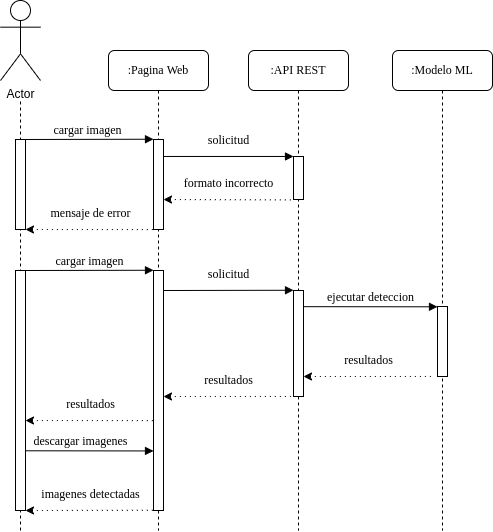

The diagram above was exported from draw.io. Its source (the exported page's mxGraphModel, read from the mxfile embedded in the PNG):
<mxGraphModel dx="981" dy="533" grid="1" gridSize="10" guides="1" tooltips="1" connect="1" arrows="1" fold="1" page="1" pageScale="1" pageWidth="1100" pageHeight="850" background="none" math="0" shadow="0">
  <root>
    <mxCell id="0" />
    <mxCell id="1" parent="0" />
    <mxCell id="7baba1c4bc27f4b0-2" value=":API REST" style="shape=umlLifeline;perimeter=lifelinePerimeter;whiteSpace=wrap;html=1;container=1;collapsible=0;recursiveResize=0;outlineConnect=0;rounded=1;shadow=0;comic=0;labelBackgroundColor=none;strokeWidth=1;fontFamily=Verdana;fontSize=12;align=center;" parent="1" vertex="1">
      <mxGeometry x="458" y="150" width="100" height="480" as="geometry" />
    </mxCell>
    <mxCell id="7baba1c4bc27f4b0-10" value="" style="html=1;points=[];perimeter=orthogonalPerimeter;rounded=0;shadow=0;comic=0;labelBackgroundColor=none;strokeWidth=1;fontFamily=Verdana;fontSize=12;align=center;" parent="7baba1c4bc27f4b0-2" vertex="1">
      <mxGeometry x="45" y="106" width="10" height="43" as="geometry" />
    </mxCell>
    <mxCell id="0jrNCtmqzi0-9n6qAi07-11" value="" style="html=1;points=[];perimeter=orthogonalPerimeter;rounded=0;shadow=0;comic=0;labelBackgroundColor=none;strokeWidth=1;fontFamily=Verdana;fontSize=12;align=center;" parent="7baba1c4bc27f4b0-2" vertex="1">
      <mxGeometry x="45" y="240" width="10" height="106" as="geometry" />
    </mxCell>
    <mxCell id="0jrNCtmqzi0-9n6qAi07-12" value="resultados" style="html=1;verticalAlign=bottom;endArrow=none;entryX=0;entryY=0;labelBackgroundColor=none;fontFamily=Verdana;fontSize=12;edgeStyle=elbowEdgeStyle;elbow=vertical;endFill=0;startArrow=classic;startFill=1;dashed=1;dashPattern=1 4;" parent="7baba1c4bc27f4b0-2" edge="1">
      <mxGeometry x="-0.0013" y="7" relative="1" as="geometry">
        <mxPoint x="55" y="326.00333333333333" as="sourcePoint" />
        <mxPoint x="185" y="326.1700000000001" as="targetPoint" />
        <mxPoint as="offset" />
      </mxGeometry>
    </mxCell>
    <mxCell id="7baba1c4bc27f4b0-3" value=":Modelo ML" style="shape=umlLifeline;perimeter=lifelinePerimeter;whiteSpace=wrap;html=1;container=1;collapsible=0;recursiveResize=0;outlineConnect=0;rounded=1;shadow=0;comic=0;labelBackgroundColor=none;strokeWidth=1;fontFamily=Verdana;fontSize=12;align=center;" parent="1" vertex="1">
      <mxGeometry x="602" y="150" width="100" height="480" as="geometry" />
    </mxCell>
    <mxCell id="7baba1c4bc27f4b0-13" value="" style="html=1;points=[];perimeter=orthogonalPerimeter;rounded=0;shadow=0;comic=0;labelBackgroundColor=none;strokeWidth=1;fontFamily=Verdana;fontSize=12;align=center;" parent="7baba1c4bc27f4b0-3" vertex="1">
      <mxGeometry x="45" y="256" width="10" height="70" as="geometry" />
    </mxCell>
    <mxCell id="7baba1c4bc27f4b0-8" value=":Pagina Web" style="shape=umlLifeline;perimeter=lifelinePerimeter;whiteSpace=wrap;html=1;container=1;collapsible=0;recursiveResize=0;outlineConnect=0;rounded=1;shadow=0;comic=0;labelBackgroundColor=none;strokeWidth=1;fontFamily=Verdana;fontSize=12;align=center;" parent="1" vertex="1">
      <mxGeometry x="318" y="150" width="100" height="480" as="geometry" />
    </mxCell>
    <mxCell id="7baba1c4bc27f4b0-9" value="" style="html=1;points=[];perimeter=orthogonalPerimeter;rounded=0;shadow=0;comic=0;labelBackgroundColor=none;strokeWidth=1;fontFamily=Verdana;fontSize=12;align=center;" parent="7baba1c4bc27f4b0-8" vertex="1">
      <mxGeometry x="45" y="89" width="10" height="90" as="geometry" />
    </mxCell>
    <mxCell id="0jrNCtmqzi0-9n6qAi07-6" value="cargar imagen" style="html=1;verticalAlign=bottom;endArrow=block;labelBackgroundColor=none;fontFamily=Verdana;fontSize=12;edgeStyle=elbowEdgeStyle;elbow=vertical;rounded=0;" parent="7baba1c4bc27f4b0-8" source="0jrNCtmqzi0-9n6qAi07-4" edge="1">
      <mxGeometry relative="1" as="geometry">
        <mxPoint x="-78" y="89" as="sourcePoint" />
        <mxPoint x="45" y="89" as="targetPoint" />
      </mxGeometry>
    </mxCell>
    <mxCell id="0jrNCtmqzi0-9n6qAi07-9" value="formato incorrecto" style="html=1;verticalAlign=bottom;endArrow=none;entryX=0;entryY=0;labelBackgroundColor=none;fontFamily=Verdana;fontSize=12;edgeStyle=elbowEdgeStyle;elbow=vertical;endFill=0;startArrow=classic;startFill=1;dashed=1;dashPattern=1 4;" parent="7baba1c4bc27f4b0-8" edge="1">
      <mxGeometry x="-0.0013" y="7" relative="1" as="geometry">
        <mxPoint x="55" y="149.0033333333334" as="sourcePoint" />
        <mxPoint x="185" y="149.17000000000002" as="targetPoint" />
        <mxPoint as="offset" />
      </mxGeometry>
    </mxCell>
    <mxCell id="0jrNCtmqzi0-9n6qAi07-14" value="resultados" style="html=1;verticalAlign=bottom;endArrow=none;entryX=0;entryY=0;labelBackgroundColor=none;fontFamily=Verdana;fontSize=12;edgeStyle=elbowEdgeStyle;elbow=vertical;endFill=0;startArrow=classic;startFill=1;dashed=1;dashPattern=1 4;" parent="7baba1c4bc27f4b0-8" edge="1">
      <mxGeometry x="-0.0013" y="7" relative="1" as="geometry">
        <mxPoint x="55" y="346.00333333333333" as="sourcePoint" />
        <mxPoint x="185" y="346.1700000000001" as="targetPoint" />
        <mxPoint as="offset" />
      </mxGeometry>
    </mxCell>
    <mxCell id="0jrNCtmqzi0-9n6qAi07-15" value="" style="html=1;points=[];perimeter=orthogonalPerimeter;rounded=0;shadow=0;comic=0;labelBackgroundColor=none;strokeWidth=1;fontFamily=Verdana;fontSize=12;align=center;" parent="7baba1c4bc27f4b0-8" vertex="1">
      <mxGeometry x="45" y="220" width="10" height="240" as="geometry" />
    </mxCell>
    <mxCell id="7baba1c4bc27f4b0-11" value="solicitud" style="html=1;verticalAlign=bottom;endArrow=block;entryX=0;entryY=0;labelBackgroundColor=none;fontFamily=Verdana;fontSize=12;edgeStyle=elbowEdgeStyle;elbow=vertical;" parent="1" source="7baba1c4bc27f4b0-9" target="7baba1c4bc27f4b0-10" edge="1">
      <mxGeometry x="-0.0013" y="7" relative="1" as="geometry">
        <mxPoint x="438" y="249" as="sourcePoint" />
        <mxPoint as="offset" />
      </mxGeometry>
    </mxCell>
    <mxCell id="7baba1c4bc27f4b0-14" value="ejecutar deteccion" style="html=1;verticalAlign=bottom;endArrow=block;entryX=0;entryY=0;labelBackgroundColor=none;fontFamily=Verdana;fontSize=12;edgeStyle=elbowEdgeStyle;elbow=vertical;" parent="1" target="7baba1c4bc27f4b0-13" edge="1">
      <mxGeometry relative="1" as="geometry">
        <mxPoint x="513" y="406.16666666666674" as="sourcePoint" />
      </mxGeometry>
    </mxCell>
    <mxCell id="0jrNCtmqzi0-9n6qAi07-1" value="Actor" style="shape=umlActor;verticalLabelPosition=bottom;verticalAlign=top;html=1;outlineConnect=0;" parent="1" vertex="1">
      <mxGeometry x="210" y="100" width="40" height="80" as="geometry" />
    </mxCell>
    <mxCell id="0jrNCtmqzi0-9n6qAi07-5" value="" style="edgeStyle=orthogonalEdgeStyle;rounded=0;orthogonalLoop=1;jettySize=auto;html=1;dashed=1;endArrow=none;endFill=0;startArrow=none;" parent="1" edge="1">
      <mxGeometry relative="1" as="geometry">
        <mxPoint x="230" y="630" as="sourcePoint" />
        <mxPoint x="230" y="200" as="targetPoint" />
      </mxGeometry>
    </mxCell>
    <mxCell id="0jrNCtmqzi0-9n6qAi07-4" value="" style="html=1;points=[];perimeter=orthogonalPerimeter;rounded=0;shadow=0;comic=0;labelBackgroundColor=none;strokeWidth=1;fontFamily=Verdana;fontSize=12;align=center;" parent="1" vertex="1">
      <mxGeometry x="225" y="239" width="10" height="90" as="geometry" />
    </mxCell>
    <mxCell id="0jrNCtmqzi0-9n6qAi07-10" value="mensaje de error" style="html=1;verticalAlign=bottom;endArrow=none;entryX=0;entryY=0;labelBackgroundColor=none;fontFamily=Verdana;fontSize=12;edgeStyle=elbowEdgeStyle;elbow=vertical;endFill=0;startArrow=classic;startFill=1;dashed=1;dashPattern=1 4;" parent="1" edge="1">
      <mxGeometry x="-0.0013" y="7" relative="1" as="geometry">
        <mxPoint x="235" y="329.0033333333332" as="sourcePoint" />
        <mxPoint x="365" y="329.1700000000002" as="targetPoint" />
        <mxPoint as="offset" />
      </mxGeometry>
    </mxCell>
    <mxCell id="0jrNCtmqzi0-9n6qAi07-16" value="resultados" style="html=1;verticalAlign=bottom;endArrow=none;entryX=0;entryY=0;labelBackgroundColor=none;fontFamily=Verdana;fontSize=12;edgeStyle=elbowEdgeStyle;elbow=vertical;endFill=0;startArrow=classic;startFill=1;dashed=1;dashPattern=1 4;" parent="1" edge="1">
      <mxGeometry x="-0.0013" y="7" relative="1" as="geometry">
        <mxPoint x="235" y="520.0033333333333" as="sourcePoint" />
        <mxPoint x="365" y="520.1700000000001" as="targetPoint" />
        <mxPoint as="offset" />
      </mxGeometry>
    </mxCell>
    <mxCell id="0jrNCtmqzi0-9n6qAi07-17" value="" style="html=1;points=[];perimeter=orthogonalPerimeter;rounded=0;shadow=0;comic=0;labelBackgroundColor=none;strokeWidth=1;fontFamily=Verdana;fontSize=12;align=center;" parent="1" vertex="1">
      <mxGeometry x="225" y="370" width="10" height="240" as="geometry" />
    </mxCell>
    <mxCell id="0jrNCtmqzi0-9n6qAi07-20" value="descargar imagenes" style="html=1;verticalAlign=bottom;endArrow=block;labelBackgroundColor=none;fontFamily=Verdana;fontSize=12;edgeStyle=elbowEdgeStyle;elbow=vertical;rounded=0;" parent="1" edge="1">
      <mxGeometry x="-0.1425" relative="1" as="geometry">
        <mxPoint x="235" y="550.29" as="sourcePoint" />
        <mxPoint x="363" y="550.0042857142857" as="targetPoint" />
        <mxPoint as="offset" />
      </mxGeometry>
    </mxCell>
    <mxCell id="0jrNCtmqzi0-9n6qAi07-21" value="imagenes detectadas" style="html=1;verticalAlign=bottom;endArrow=none;entryX=0;entryY=0;labelBackgroundColor=none;fontFamily=Verdana;fontSize=12;edgeStyle=elbowEdgeStyle;elbow=vertical;endFill=0;startArrow=classic;startFill=1;dashed=1;dashPattern=1 4;" parent="1" edge="1">
      <mxGeometry x="-0.0013" y="7" relative="1" as="geometry">
        <mxPoint x="235" y="610.0033333333333" as="sourcePoint" />
        <mxPoint x="365" y="610.1700000000001" as="targetPoint" />
        <mxPoint as="offset" />
      </mxGeometry>
    </mxCell>
    <mxCell id="3eetM6jDjtCqrL1rnK3q-1" value="cargar imagen" style="html=1;verticalAlign=bottom;endArrow=block;labelBackgroundColor=none;fontFamily=Verdana;fontSize=12;edgeStyle=elbowEdgeStyle;elbow=vertical;rounded=0;" edge="1" parent="1">
      <mxGeometry relative="1" as="geometry">
        <mxPoint x="235" y="370" as="sourcePoint" />
        <mxPoint x="363" y="370" as="targetPoint" />
      </mxGeometry>
    </mxCell>
    <mxCell id="3eetM6jDjtCqrL1rnK3q-2" value="solicitud" style="html=1;verticalAlign=bottom;endArrow=block;entryX=0;entryY=0;labelBackgroundColor=none;fontFamily=Verdana;fontSize=12;edgeStyle=elbowEdgeStyle;elbow=vertical;" edge="1" parent="1">
      <mxGeometry x="-0.0013" y="7" relative="1" as="geometry">
        <mxPoint x="373" y="390" as="sourcePoint" />
        <mxPoint as="offset" />
        <mxPoint x="503" y="390" as="targetPoint" />
      </mxGeometry>
    </mxCell>
  </root>
</mxGraphModel>